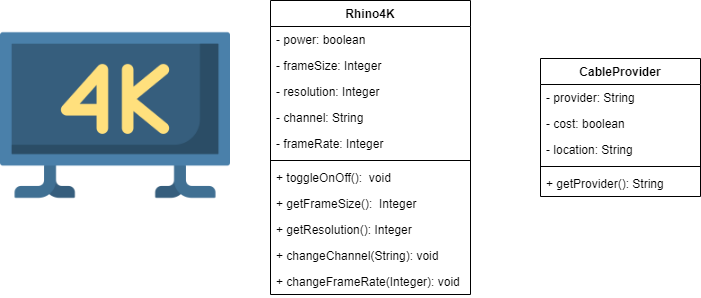

The diagram above was exported from draw.io. Its source (the exported page's mxGraphModel, read from the mxfile embedded in the PNG):
<mxGraphModel dx="1038" dy="548" grid="1" gridSize="10" guides="1" tooltips="1" connect="1" arrows="1" fold="1" page="1" pageScale="1" pageWidth="850" pageHeight="1100" math="0" shadow="0">
  <root>
    <mxCell id="0" />
    <mxCell id="1" parent="0" />
    <mxCell id="5pkGyr0uIdUlo1LEWtj0-1" value="" style="shape=image;verticalLabelPosition=bottom;labelBackgroundColor=#ffffff;verticalAlign=top;aspect=fixed;imageAspect=0;image=data:image/png,(base64 omitted: 14372 chars);" parent="1" vertex="1">
      <mxGeometry x="60" y="72" width="230" height="230" as="geometry" />
    </mxCell>
    <mxCell id="5pkGyr0uIdUlo1LEWtj0-2" value="Rhino4K" style="swimlane;fontStyle=1;align=center;verticalAlign=top;childLayout=stackLayout;horizontal=1;startSize=26;horizontalStack=0;resizeParent=1;resizeParentMax=0;resizeLast=0;collapsible=1;marginBottom=0;" parent="1" vertex="1">
      <mxGeometry x="330" y="72" width="200" height="294" as="geometry" />
    </mxCell>
    <mxCell id="5pkGyr0uIdUlo1LEWtj0-3" value="- power: boolean" style="text;strokeColor=none;fillColor=none;align=left;verticalAlign=top;spacingLeft=4;spacingRight=4;overflow=hidden;rotatable=0;points=[[0,0.5],[1,0.5]];portConstraint=eastwest;" parent="5pkGyr0uIdUlo1LEWtj0-2" vertex="1">
      <mxGeometry y="26" width="200" height="26" as="geometry" />
    </mxCell>
    <mxCell id="5pkGyr0uIdUlo1LEWtj0-6" value="- frameSize: Integer" style="text;strokeColor=none;fillColor=none;align=left;verticalAlign=top;spacingLeft=4;spacingRight=4;overflow=hidden;rotatable=0;points=[[0,0.5],[1,0.5]];portConstraint=eastwest;" parent="5pkGyr0uIdUlo1LEWtj0-2" vertex="1">
      <mxGeometry y="52" width="200" height="26" as="geometry" />
    </mxCell>
    <mxCell id="5pkGyr0uIdUlo1LEWtj0-8" value="- resolution: Integer" style="text;strokeColor=none;fillColor=none;align=left;verticalAlign=top;spacingLeft=4;spacingRight=4;overflow=hidden;rotatable=0;points=[[0,0.5],[1,0.5]];portConstraint=eastwest;" parent="5pkGyr0uIdUlo1LEWtj0-2" vertex="1">
      <mxGeometry y="78" width="200" height="26" as="geometry" />
    </mxCell>
    <mxCell id="1g_Mo9F3rNDLZ5-5tqoE-9" value="- channel: String" style="text;strokeColor=none;fillColor=none;align=left;verticalAlign=top;spacingLeft=4;spacingRight=4;overflow=hidden;rotatable=0;points=[[0,0.5],[1,0.5]];portConstraint=eastwest;" vertex="1" parent="5pkGyr0uIdUlo1LEWtj0-2">
      <mxGeometry y="104" width="200" height="26" as="geometry" />
    </mxCell>
    <mxCell id="1g_Mo9F3rNDLZ5-5tqoE-15" value="- frameRate: Integer" style="text;strokeColor=none;fillColor=none;align=left;verticalAlign=top;spacingLeft=4;spacingRight=4;overflow=hidden;rotatable=0;points=[[0,0.5],[1,0.5]];portConstraint=eastwest;" vertex="1" parent="5pkGyr0uIdUlo1LEWtj0-2">
      <mxGeometry y="130" width="200" height="26" as="geometry" />
    </mxCell>
    <mxCell id="5pkGyr0uIdUlo1LEWtj0-4" value="" style="line;strokeWidth=1;fillColor=none;align=left;verticalAlign=middle;spacingTop=-1;spacingLeft=3;spacingRight=3;rotatable=0;labelPosition=right;points=[];portConstraint=eastwest;" parent="5pkGyr0uIdUlo1LEWtj0-2" vertex="1">
      <mxGeometry y="156" width="200" height="8" as="geometry" />
    </mxCell>
    <mxCell id="5pkGyr0uIdUlo1LEWtj0-5" value="+ toggleOnOff():  void" style="text;strokeColor=none;fillColor=none;align=left;verticalAlign=top;spacingLeft=4;spacingRight=4;overflow=hidden;rotatable=0;points=[[0,0.5],[1,0.5]];portConstraint=eastwest;" parent="5pkGyr0uIdUlo1LEWtj0-2" vertex="1">
      <mxGeometry y="164" width="200" height="26" as="geometry" />
    </mxCell>
    <mxCell id="5pkGyr0uIdUlo1LEWtj0-7" value="+ getFrameSize():  Integer" style="text;strokeColor=none;fillColor=none;align=left;verticalAlign=top;spacingLeft=4;spacingRight=4;overflow=hidden;rotatable=0;points=[[0,0.5],[1,0.5]];portConstraint=eastwest;" parent="5pkGyr0uIdUlo1LEWtj0-2" vertex="1">
      <mxGeometry y="190" width="200" height="26" as="geometry" />
    </mxCell>
    <mxCell id="5pkGyr0uIdUlo1LEWtj0-9" value="+ getResolution(): Integer " style="text;strokeColor=none;fillColor=none;align=left;verticalAlign=top;spacingLeft=4;spacingRight=4;overflow=hidden;rotatable=0;points=[[0,0.5],[1,0.5]];portConstraint=eastwest;" parent="5pkGyr0uIdUlo1LEWtj0-2" vertex="1">
      <mxGeometry y="216" width="200" height="26" as="geometry" />
    </mxCell>
    <mxCell id="1g_Mo9F3rNDLZ5-5tqoE-10" value="+ changeChannel(String): void" style="text;strokeColor=none;fillColor=none;align=left;verticalAlign=top;spacingLeft=4;spacingRight=4;overflow=hidden;rotatable=0;points=[[0,0.5],[1,0.5]];portConstraint=eastwest;" vertex="1" parent="5pkGyr0uIdUlo1LEWtj0-2">
      <mxGeometry y="242" width="200" height="26" as="geometry" />
    </mxCell>
    <mxCell id="1g_Mo9F3rNDLZ5-5tqoE-16" value="+ changeFrameRate(Integer): void" style="text;strokeColor=none;fillColor=none;align=left;verticalAlign=top;spacingLeft=4;spacingRight=4;overflow=hidden;rotatable=0;points=[[0,0.5],[1,0.5]];portConstraint=eastwest;" vertex="1" parent="5pkGyr0uIdUlo1LEWtj0-2">
      <mxGeometry y="268" width="200" height="26" as="geometry" />
    </mxCell>
    <mxCell id="1g_Mo9F3rNDLZ5-5tqoE-11" value="CableProvider" style="swimlane;fontStyle=1;align=center;verticalAlign=top;childLayout=stackLayout;horizontal=1;startSize=26;horizontalStack=0;resizeParent=1;resizeParentMax=0;resizeLast=0;collapsible=1;marginBottom=0;" vertex="1" parent="1">
      <mxGeometry x="600" y="130" width="160" height="138" as="geometry" />
    </mxCell>
    <mxCell id="1g_Mo9F3rNDLZ5-5tqoE-12" value="- provider: String" style="text;strokeColor=none;fillColor=none;align=left;verticalAlign=top;spacingLeft=4;spacingRight=4;overflow=hidden;rotatable=0;points=[[0,0.5],[1,0.5]];portConstraint=eastwest;" vertex="1" parent="1g_Mo9F3rNDLZ5-5tqoE-11">
      <mxGeometry y="26" width="160" height="26" as="geometry" />
    </mxCell>
    <mxCell id="1g_Mo9F3rNDLZ5-5tqoE-18" value="- cost: boolean" style="text;strokeColor=none;fillColor=none;align=left;verticalAlign=top;spacingLeft=4;spacingRight=4;overflow=hidden;rotatable=0;points=[[0,0.5],[1,0.5]];portConstraint=eastwest;" vertex="1" parent="1g_Mo9F3rNDLZ5-5tqoE-11">
      <mxGeometry y="52" width="160" height="26" as="geometry" />
    </mxCell>
    <mxCell id="1g_Mo9F3rNDLZ5-5tqoE-19" value="- location: String" style="text;strokeColor=none;fillColor=none;align=left;verticalAlign=top;spacingLeft=4;spacingRight=4;overflow=hidden;rotatable=0;points=[[0,0.5],[1,0.5]];portConstraint=eastwest;" vertex="1" parent="1g_Mo9F3rNDLZ5-5tqoE-11">
      <mxGeometry y="78" width="160" height="26" as="geometry" />
    </mxCell>
    <mxCell id="1g_Mo9F3rNDLZ5-5tqoE-13" value="" style="line;strokeWidth=1;fillColor=none;align=left;verticalAlign=middle;spacingTop=-1;spacingLeft=3;spacingRight=3;rotatable=0;labelPosition=right;points=[];portConstraint=eastwest;" vertex="1" parent="1g_Mo9F3rNDLZ5-5tqoE-11">
      <mxGeometry y="104" width="160" height="8" as="geometry" />
    </mxCell>
    <mxCell id="1g_Mo9F3rNDLZ5-5tqoE-14" value="+ getProvider(): String" style="text;strokeColor=none;fillColor=none;align=left;verticalAlign=top;spacingLeft=4;spacingRight=4;overflow=hidden;rotatable=0;points=[[0,0.5],[1,0.5]];portConstraint=eastwest;" vertex="1" parent="1g_Mo9F3rNDLZ5-5tqoE-11">
      <mxGeometry y="112" width="160" height="26" as="geometry" />
    </mxCell>
  </root>
</mxGraphModel>